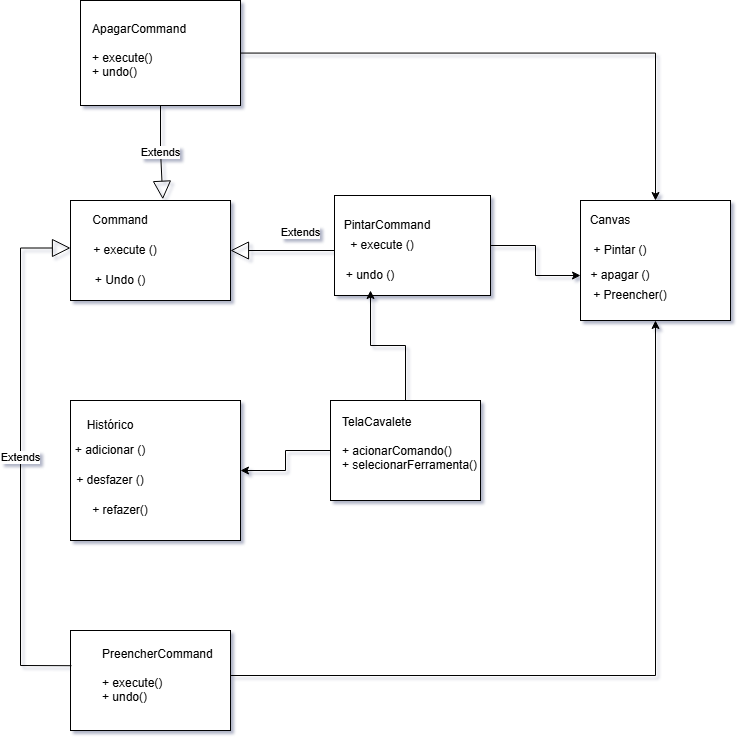

The diagram above was exported from draw.io. Its source (the exported page's mxGraphModel, read from the mxfile embedded in the PNG):
<mxGraphModel dx="1406" dy="1935" grid="1" gridSize="10" guides="1" tooltips="1" connect="1" arrows="1" fold="1" page="1" pageScale="1" pageWidth="827" pageHeight="1169" math="0" shadow="0">
  <root>
    <mxCell id="0" />
    <mxCell id="1" parent="0" />
    <mxCell id="eO_jWj07D77_J59TddYJ-1" parent="1" style="rounded=0;whiteSpace=wrap;html=1;" value="" vertex="1">
      <mxGeometry height="100" width="160" x="90" y="90" as="geometry" />
    </mxCell>
    <mxCell id="eO_jWj07D77_J59TddYJ-2" parent="1" style="text;html=1;whiteSpace=wrap;strokeColor=none;fillColor=none;align=center;verticalAlign=middle;rounded=0;" value="Command" vertex="1">
      <mxGeometry height="30" width="60" x="110" y="95" as="geometry" />
    </mxCell>
    <mxCell id="eO_jWj07D77_J59TddYJ-3" parent="1" style="text;html=1;whiteSpace=wrap;strokeColor=none;fillColor=none;align=center;verticalAlign=middle;rounded=0;" value="+ execute ()" vertex="1">
      <mxGeometry height="30" width="90" x="100" y="125" as="geometry" />
    </mxCell>
    <mxCell id="eO_jWj07D77_J59TddYJ-4" parent="1" style="text;html=1;whiteSpace=wrap;strokeColor=none;fillColor=none;align=center;verticalAlign=middle;rounded=0;" value="+ Undo ()" vertex="1">
      <mxGeometry height="30" width="60" x="110" y="155" as="geometry" />
    </mxCell>
    <mxCell id="eO_jWj07D77_J59TddYJ-26" edge="1" parent="1" source="eO_jWj07D77_J59TddYJ-5" style="edgeStyle=orthogonalEdgeStyle;rounded=0;orthogonalLoop=1;jettySize=auto;html=1;" target="eO_jWj07D77_J59TddYJ-13" value="">
      <mxGeometry relative="1" as="geometry" />
    </mxCell>
    <mxCell id="eO_jWj07D77_J59TddYJ-5" parent="1" style="rounded=0;whiteSpace=wrap;html=1;" value="" vertex="1">
      <mxGeometry height="100" width="156" x="354" y="85" as="geometry" />
    </mxCell>
    <mxCell id="eO_jWj07D77_J59TddYJ-6" parent="1" style="text;html=1;whiteSpace=wrap;strokeColor=none;fillColor=none;align=center;verticalAlign=middle;rounded=0;" value="PintarCommand" vertex="1">
      <mxGeometry height="30" width="106" x="354" y="100" as="geometry" />
    </mxCell>
    <mxCell id="eO_jWj07D77_J59TddYJ-7" parent="1" style="text;html=1;whiteSpace=wrap;strokeColor=none;fillColor=none;align=center;verticalAlign=middle;rounded=0;" value="+ execute ()" vertex="1">
      <mxGeometry height="30" width="96" x="354" y="120" as="geometry" />
    </mxCell>
    <mxCell id="eO_jWj07D77_J59TddYJ-8" parent="1" style="text;html=1;whiteSpace=wrap;strokeColor=none;fillColor=none;align=center;verticalAlign=middle;rounded=0;" value="+ undo ()" vertex="1">
      <mxGeometry height="30" width="60" x="360" y="150" as="geometry" />
    </mxCell>
    <mxCell id="eO_jWj07D77_J59TddYJ-9" parent="1" style="rounded=0;whiteSpace=wrap;html=1;" value="" vertex="1">
      <mxGeometry height="120" width="150" x="600" y="90" as="geometry" />
    </mxCell>
    <mxCell id="eO_jWj07D77_J59TddYJ-10" parent="1" style="text;html=1;whiteSpace=wrap;strokeColor=none;fillColor=none;align=center;verticalAlign=middle;rounded=0;" value="Canvas" vertex="1">
      <mxGeometry height="30" width="60" x="600" y="95" as="geometry" />
    </mxCell>
    <mxCell id="eO_jWj07D77_J59TddYJ-11" parent="1" style="text;html=1;whiteSpace=wrap;strokeColor=none;fillColor=none;align=center;verticalAlign=middle;rounded=0;" value="+ Pintar ()" vertex="1">
      <mxGeometry height="30" width="60" x="610" y="125" as="geometry" />
    </mxCell>
    <mxCell id="eO_jWj07D77_J59TddYJ-13" parent="1" style="text;html=1;whiteSpace=wrap;strokeColor=none;fillColor=none;align=center;verticalAlign=middle;rounded=0;" value="+ apagar ()" vertex="1">
      <mxGeometry height="30" width="80" x="600" y="150" as="geometry" />
    </mxCell>
    <mxCell id="eO_jWj07D77_J59TddYJ-14" parent="1" style="rounded=0;whiteSpace=wrap;html=1;" value="" vertex="1">
      <mxGeometry height="140" width="170" x="90" y="290" as="geometry" />
    </mxCell>
    <mxCell id="eO_jWj07D77_J59TddYJ-15" parent="1" style="text;html=1;whiteSpace=wrap;strokeColor=none;fillColor=none;align=center;verticalAlign=middle;rounded=0;" value="Histórico" vertex="1">
      <mxGeometry height="30" width="60" x="100" y="300" as="geometry" />
    </mxCell>
    <mxCell id="eO_jWj07D77_J59TddYJ-16" parent="1" style="text;html=1;whiteSpace=wrap;strokeColor=none;fillColor=none;align=center;verticalAlign=middle;rounded=0;" value="+ adicionar ()" vertex="1">
      <mxGeometry height="30" width="80" x="90" y="325" as="geometry" />
    </mxCell>
    <mxCell id="eO_jWj07D77_J59TddYJ-17" parent="1" style="text;html=1;whiteSpace=wrap;strokeColor=none;fillColor=none;align=center;verticalAlign=middle;rounded=0;" value="+ desfazer ()" vertex="1">
      <mxGeometry height="30" width="80" x="90" y="355" as="geometry" />
    </mxCell>
    <mxCell id="eO_jWj07D77_J59TddYJ-25" edge="1" parent="1" source="eO_jWj07D77_J59TddYJ-18" style="edgeStyle=orthogonalEdgeStyle;rounded=0;orthogonalLoop=1;jettySize=auto;html=1;" target="eO_jWj07D77_J59TddYJ-8" value="">
      <mxGeometry relative="1" as="geometry" />
    </mxCell>
    <mxCell id="eO_jWj07D77_J59TddYJ-27" edge="1" parent="1" source="eO_jWj07D77_J59TddYJ-18" style="edgeStyle=orthogonalEdgeStyle;rounded=0;orthogonalLoop=1;jettySize=auto;html=1;" target="eO_jWj07D77_J59TddYJ-14" value="">
      <mxGeometry relative="1" as="geometry" />
    </mxCell>
    <mxCell id="eO_jWj07D77_J59TddYJ-18" parent="1" style="rounded=0;whiteSpace=wrap;html=1;" value="" vertex="1">
      <mxGeometry height="100" width="150" x="350" y="290" as="geometry" />
    </mxCell>
    <mxCell id="eO_jWj07D77_J59TddYJ-20" parent="1" style="text;html=1;whiteSpace=wrap;strokeColor=none;fillColor=none;align=left;verticalAlign=middle;rounded=0;" value="&lt;div&gt;TelaCavalete&lt;/div&gt;&lt;div&gt;&lt;br&gt;&lt;/div&gt;&lt;div&gt;+ acionarComando()&lt;/div&gt;&lt;div&gt;+ selecionarFerramenta()&lt;/div&gt;" vertex="1">
      <mxGeometry height="35" width="140" x="360" y="315" as="geometry" />
    </mxCell>
    <mxCell id="eO_jWj07D77_J59TddYJ-24" edge="1" parent="1" style="endArrow=block;endSize=16;endFill=0;html=1;rounded=0;entryX=1;entryY=0.5;entryDx=0;entryDy=0;" target="eO_jWj07D77_J59TddYJ-1" value="Extends">
      <mxGeometry relative="1" width="160" x="-0.3292" y="-18" as="geometry">
        <mxPoint as="offset" />
        <Array as="points" />
        <mxPoint x="354" y="140" as="sourcePoint" />
        <mxPoint x="504" y="150" as="targetPoint" />
      </mxGeometry>
    </mxCell>
    <mxCell id="eO_jWj07D77_J59TddYJ-39" edge="1" parent="1" source="eO_jWj07D77_J59TddYJ-28" style="edgeStyle=orthogonalEdgeStyle;rounded=0;orthogonalLoop=1;jettySize=auto;html=1;entryX=0.5;entryY=0;entryDx=0;entryDy=0;" target="eO_jWj07D77_J59TddYJ-9">
      <mxGeometry relative="1" as="geometry" />
    </mxCell>
    <mxCell id="eO_jWj07D77_J59TddYJ-28" parent="1" style="rounded=0;whiteSpace=wrap;html=1;" value="" vertex="1">
      <mxGeometry height="105" width="160" x="100" y="-110" as="geometry" />
    </mxCell>
    <mxCell id="eO_jWj07D77_J59TddYJ-29" parent="1" style="text;html=1;whiteSpace=wrap;strokeColor=none;fillColor=none;align=left;verticalAlign=middle;rounded=0;" value="&lt;div&gt;ApagarCommand&lt;/div&gt;&lt;div&gt;&lt;br&gt;&lt;/div&gt;&lt;div&gt;+ execute()&lt;/div&gt;&lt;div&gt;+ undo()&lt;/div&gt;" vertex="1">
      <mxGeometry height="70" width="120" x="110" y="-95" as="geometry" />
    </mxCell>
    <mxCell id="eO_jWj07D77_J59TddYJ-30" parent="1" style="rounded=0;whiteSpace=wrap;html=1;" value="" vertex="1">
      <mxGeometry height="100" width="160" x="90" y="520" as="geometry" />
    </mxCell>
    <mxCell id="eO_jWj07D77_J59TddYJ-37" edge="1" parent="1" source="eO_jWj07D77_J59TddYJ-31" style="edgeStyle=orthogonalEdgeStyle;rounded=0;orthogonalLoop=1;jettySize=auto;html=1;entryX=0.5;entryY=1;entryDx=0;entryDy=0;" target="eO_jWj07D77_J59TddYJ-9">
      <mxGeometry relative="1" as="geometry" />
    </mxCell>
    <mxCell id="eO_jWj07D77_J59TddYJ-31" parent="1" style="text;html=1;whiteSpace=wrap;strokeColor=none;fillColor=none;align=left;verticalAlign=middle;rounded=0;" value="&lt;div&gt;PreencherCommand&lt;/div&gt;&lt;div&gt;&lt;br&gt;&lt;/div&gt;&lt;div&gt;+ execute()&lt;/div&gt;&lt;div&gt;+ undo()&lt;/div&gt;" vertex="1">
      <mxGeometry height="30" width="130" x="120" y="550" as="geometry" />
    </mxCell>
    <mxCell id="eO_jWj07D77_J59TddYJ-32" edge="1" parent="1" source="eO_jWj07D77_J59TddYJ-30" style="endArrow=block;endSize=16;endFill=0;html=1;rounded=0;entryX=0;entryY=0.5;entryDx=0;entryDy=0;exitX=0.006;exitY=0.352;exitDx=0;exitDy=0;exitPerimeter=0;" value="Extends">
      <mxGeometry relative="1" width="160" as="geometry">
        <Array as="points">
          <mxPoint x="40" y="555" />
          <mxPoint x="40" y="427.5" />
          <mxPoint x="40" y="357.5" />
          <mxPoint x="40" y="137.5" />
        </Array>
        <mxPoint x="40" y="570" as="sourcePoint" />
        <mxPoint x="90.00000000000023" y="137.5" as="targetPoint" />
      </mxGeometry>
    </mxCell>
    <mxCell id="eO_jWj07D77_J59TddYJ-34" edge="1" parent="1" source="eO_jWj07D77_J59TddYJ-28" style="endArrow=block;endSize=16;endFill=0;html=1;rounded=0;exitX=0.5;exitY=1;exitDx=0;exitDy=0;entryX=0.577;entryY=-0.012;entryDx=0;entryDy=0;entryPerimeter=0;" target="eO_jWj07D77_J59TddYJ-1" value="Extends">
      <mxGeometry relative="1" width="160" as="geometry">
        <Array as="points">
          <mxPoint x="180" y="40" />
        </Array>
        <mxPoint x="370" y="250" as="sourcePoint" />
        <mxPoint x="530" y="250" as="targetPoint" />
      </mxGeometry>
    </mxCell>
    <mxCell id="eO_jWj07D77_J59TddYJ-35" parent="1" style="text;html=1;whiteSpace=wrap;strokeColor=none;fillColor=none;align=center;verticalAlign=middle;rounded=0;" value="+ refazer()" vertex="1">
      <mxGeometry height="30" width="80" x="100" y="385" as="geometry" />
    </mxCell>
    <mxCell id="eO_jWj07D77_J59TddYJ-36" parent="1" style="text;html=1;whiteSpace=wrap;strokeColor=none;fillColor=none;align=center;verticalAlign=middle;rounded=0;" value="+ Preencher()" vertex="1">
      <mxGeometry height="30" width="80" x="610" y="170" as="geometry" />
    </mxCell>
  </root>
</mxGraphModel>